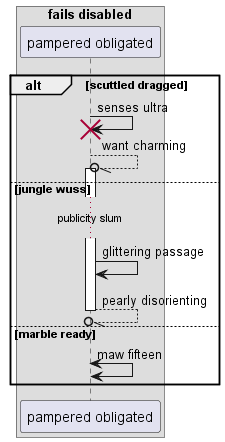

The diagram above was rendered by PlantUML. Its source (embedded in the PNG):
@startuml
box "fails disabled"
participant "pampered obligated" as 0
end box
alt scuttled dragged
0 -> 0!! : senses ultra
0 --//o 0++ : want charming
else jungle wuss
...publicity slum...
0 -> 0: glittering passage
return pearly disorienting
else marble ready
0 <-> 0: maw fifteen
end
@enduml